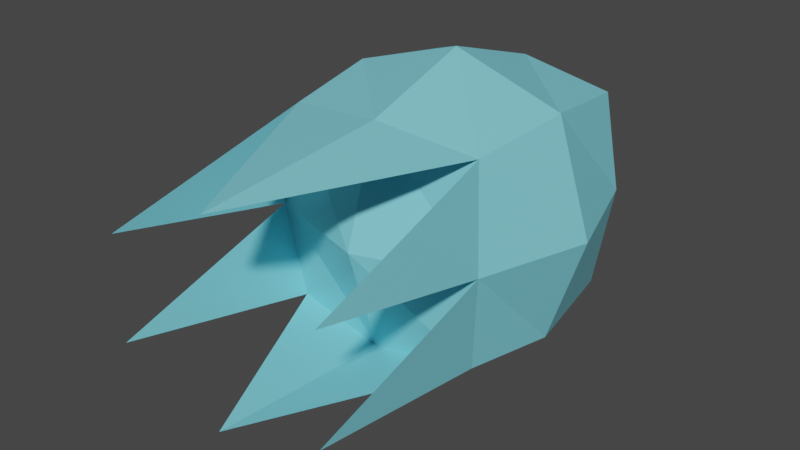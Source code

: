 # Source: ice_ball.blend  (saved by Blender 2.93.21; exported with 4.5.12 LTS)
import bpy
from mathutils import Matrix  # noqa: F401  (used for matrix-valued properties, if any)

bpy.ops.wm.read_factory_settings(use_empty=True)
scene = bpy.context.scene
scene.name = 'Scene'

# ---- collections
col_collection = bpy.data.collections.new('Collection'); scene.collection.children.link(col_collection)

# ---- materials (node trees are filled in below, after node groups)
mat_material = bpy.data.materials.new('Material')
mat_material.alpha_threshold = 0.0
mat_material.use_transparent_shadow = False
mat_material.line_color = (0.0, 0.0, 0.0, 1.0)

# ---- material node trees
mat_material.use_nodes = True; mat_material.node_tree.nodes.clear()
_N = mat_material.node_tree.nodes; _L = mat_material.node_tree.links
n0 = _N.new('ShaderNodeOutputMaterial'); n0.name = 'Material Output'; n0.location = (300, 300)
n1 = _N.new('ShaderNodeBsdfPrincipled'); n1.name = 'Principled BSDF'; n1.location = (10, 300)
n1.distribution = 'GGX'
n1.subsurface_method = 'BURLEY'
n1.inputs[0].default_value = (0.2168, 0.6892, 0.8, 1.0)
n1.inputs[2].default_value = 0.4
n1.inputs[3].default_value = 1.45
n1.inputs[27].default_value = (0.0, 0.0, 0.0, 1.0)
n1.inputs[28].default_value = 1.0
_L.new(n1.outputs[0], n0.inputs[0])
n0.is_active_output = True

# ---- world
world_world = bpy.data.worlds.new('World'); scene.world = world_world
world_world.use_nodes = True; world_world.node_tree.nodes.clear()
_N = world_world.node_tree.nodes; _L = world_world.node_tree.links
n0 = _N.new('ShaderNodeOutputWorld'); n0.name = 'World Output'; n0.location = (300, 300)
n1 = _N.new('ShaderNodeBackground'); n1.name = 'Background'; n1.location = (10, 300)
n1.inputs[0].default_value = (0.05088, 0.05088, 0.05088, 1.0)
_L.new(n1.outputs[0], n0.inputs[0])
n0.is_active_output = True
world_world.color = (0.05088, 0.05088, 0.05088)
world_world.use_sun_shadow = False
world_world.sun_shadow_jitter_overblur = 0.0

# ---- meshes
me_cube = bpy.data.meshes.new('Cube')
me_cube.from_pydata([(0.6754, -0.6754, 0.6754), (0.6754, -0.6754, -0.6754), (-0.6754, -0.6754, 0.6754), (-0.6754, -0.6754, -0.6754), (0.6754, 0.6754, 0.6754), (0.6754, 0.6754, -0.6754), (-0.6754, 0.6754, 0.6754), (-0.6754, 0.6754, -0.6754), (0.0, 0.7566, -0.7566), (0.7566, -5.96e-08, -0.7566), (0.7566, -0.7566, 0.0), (-0.7566, 0.7566, 7.255e-09), (-0.7566, -0.7566, 0.0), (0.7566, 0.7566, 7.255e-09), (-0.7566, 5.96e-08, 0.7566), (-5.96e-08, -0.7566, 0.7566), (-0.7566, 5.96e-08, -0.7566), (0.0, 0.7566, 0.7566), (0.7566, -5.96e-08, 0.7566), (-5.96e-08, -0.7566, -0.7566), (2.622e-09, -2.22e-16, 1.0), (-1.0, 0.0, 0.0), (1.192e-07, 1.0, -2.823e-08), (2.622e-09, -2.22e-16, -1.0), (0.0, -1.0, 0.0), (1.0, 0.0, 0.0), (-0.7566, -2.057, 0.3), (0.7566, -2.057, 0.3), (0.7566, -2.057, -0.4), (-0.7566, -2.057, -0.4), (0.0, -2.057, 0.6566), (0.0, -2.057, -0.6566)], [], [(0, 18, 20, 15), (18, 4, 17, 20), (20, 17, 6, 14), (15, 20, 14, 2), (3, 12, 21, 16), (12, 2, 14, 21), (21, 14, 6, 11), (16, 21, 11, 7), (7, 11, 22, 8), (11, 6, 17, 22), (22, 17, 4, 13), (8, 22, 13, 5), (5, 9, 23, 8), (9, 1, 19, 23), (23, 19, 3, 16), (8, 23, 16, 7), (1, 10, 24, 19), (10, 0, 15, 24), (24, 15, 2, 12), (19, 24, 12, 3), (5, 13, 25, 9), (13, 4, 18, 25), (25, 18, 0, 10), (9, 25, 10, 1), (29, 12, 3), (28, 10, 1), (27, 0, 10), (26, 2, 12), (30, 15, 0), (15, 30, 2), (19, 31, 1), (31, 19, 3)])
_uv = me_cube.uv_layers.new(name='UVMap')
_uv.uv.foreach_set('vector', [0.625, 0.5, 0.75, 0.5, 0.75, 0.625, 0.625, 0.625, 0.75, 0.5, 0.875, 0.5, 0.875, 0.625, 0.75, 0.625, 0.75, 0.625, 0.875, 0.625, 0.875, 0.75, 0.75, 0.75, 0.625, 0.625, 0.75, 0.625, 0.75, 0.75, 0.625, 0.75, 0.375, 0.75, 0.5, 0.75, 0.5, 0.875, 0.375, 0.875, 0.5, 0.75, 0.625, 0.75, 0.625, 0.875, 0.5, 0.875, 0.5, 0.875, 0.625, 0.875, 0.625, 1.0, 0.5, 1.0, 0.375, 0.875, 0.5, 0.875, 0.5, 1.0, 0.375, 1.0, 0.375, 0.0, 0.5, 0.0, 0.5, 0.125, 0.375, 0.125, 0.5, 0.0, 0.625, 0.0, 0.625, 0.125, 0.5, 0.125, 0.5, 0.125, 0.625, 0.125, 0.625, 0.25, 0.5, 0.25, 0.375, 0.125, 0.5, 0.125, 0.5, 0.25, 0.375, 0.25, 0.125, 0.5, 0.25, 0.5, 0.25, 0.625, 0.125, 0.625, 0.25, 0.5, 0.375, 0.5, 0.375, 0.625, 0.25, 0.625, 0.25, 0.625, 0.375, 0.625, 0.375, 0.75, 0.25, 0.75, 0.125, 0.625, 0.25, 0.625, 0.25, 0.75, 0.125, 0.75, 0.375, 0.5, 0.5, 0.5, 0.5, 0.625, 0.375, 0.625, 0.5, 0.5, 0.625, 0.5, 0.625, 0.625, 0.5, 0.625, 0.5, 0.625, 0.625, 0.625, 0.625, 0.75, 0.5, 0.75, 0.375, 0.625, 0.5, 0.625, 0.5, 0.75, 0.375, 0.75, 0.375, 0.25, 0.5, 0.25, 0.5, 0.375, 0.375, 0.375, 0.5, 0.25, 0.625, 0.25, 0.625, 0.375, 0.5, 0.375, 0.5, 0.375, 0.625, 0.375, 0.625, 0.5, 0.5, 0.5, 0.375, 0.375, 0.5, 0.375, 0.5, 0.5, 0.375, 0.5, 0.0, 0.0, 0.5, 0.75, 0.375, 0.75, 0.0, 0.0, 0.5, 0.5, 0.375, 0.5, 0.0, 0.0, 0.625, 0.5, 0.5, 0.5, 0.0, 0.0, 0.625, 0.75, 0.5, 0.75, 0.0, 0.0, 0.625, 0.625, 0.625, 0.5, 0.625, 0.625, 0.0, 0.0, 0.625, 0.75, 0.375, 0.625, 0.0, 0.0, 0.375, 0.5, 0.0, 0.0, 0.375, 0.625, 0.375, 0.75])
me_cube.materials.append(mat_material)
me_cube.use_remesh_preserve_volume = False
me_cube.use_remesh_preserve_attributes = False
me_cube.use_mirror_vertex_groups = False
me_cube.update()

# ---- objects
ob_cube = bpy.data.objects.new('Cube', me_cube)

# ---- transforms, parenting, visibility, modifiers, constraints
ob_cube.location = (0.0, 0.0, 0.0)
ob_cube.lock_rotations_4d = False
ob_cube.empty_display_type = 'ARROWS'
ob_cube.lineart.crease_threshold = 0.0

# ---- collection membership
col_collection.objects.link(ob_cube)

# ---- scene / render settings (as saved in the file)
scene.frame_start = 1; scene.frame_end = 250; scene.frame_set(1)
scene.render.engine = 'BLENDER_EEVEE_NEXT'
scene.cycles.use_denoising = False
scene.cycles.samples = 128
scene.cycles.sampling_pattern = 'TABULATED_SOBOL'
scene.cycles.use_adaptive_sampling = False
scene.cycles.use_light_tree = False
scene.view_settings.view_transform = 'Filmic'
bpy.context.view_layer.update()

# ---- added for rendering (the .blend has no active camera and no usable light): camera, sun
cam_auto = bpy.data.cameras.new('AutoCamera')
cam_auto.lens = 50.0
cam_auto.sensor_width = 36.0
cam_auto.clip_end = 1000.0
ob_auto_camera = bpy.data.objects.new('AutoCamera', cam_auto)
scene.collection.objects.link(ob_auto_camera)
ob_auto_camera.location = (3.85306, -5.15196, 3.08244)
ob_auto_camera.rotation_euler = (1.09748, -7.21219e-08, 0.694738)
scene.camera = ob_auto_camera
light_auto_sun = bpy.data.lights.new('AutoSun', 'SUN')
light_auto_sun.energy = 3.0
light_auto_sun.angle = 0.0523599
ob_auto_sun = bpy.data.objects.new('AutoSun', light_auto_sun)
scene.collection.objects.link(ob_auto_sun)
ob_auto_sun.rotation_euler = (0.872665, 0.174533, 0.523599)
bpy.context.view_layer.update()
